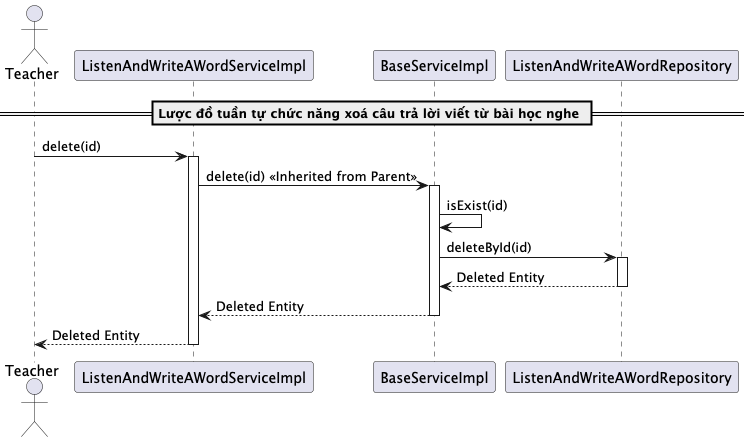

The diagram above was rendered by PlantUML. Its source (embedded in the PNG):
@startuml deleteListenAndWriteAWord

actor Teacher
participant "ListenAndWriteAWordServiceImpl" as ListenAndWriteService
participant "BaseServiceImpl" as BaseService
participant "ListenAndWriteAWordRepository" as Repository

== 	Lược đồ tuần tự chức năng xoá câu trả lời viết từ bài học nghe ==
Teacher -> ListenAndWriteService: delete(id)
activate ListenAndWriteService

ListenAndWriteService -> BaseService: delete(id) << Inherited from Parent >>
activate BaseService

BaseService -> BaseService: isExist(id)
BaseService -> Repository: deleteById(id)
activate Repository
Repository --> BaseService: Deleted Entity
deactivate Repository

BaseService --> ListenAndWriteService: Deleted Entity
deactivate BaseService

ListenAndWriteService --> Teacher: Deleted Entity
deactivate ListenAndWriteService

@enduml